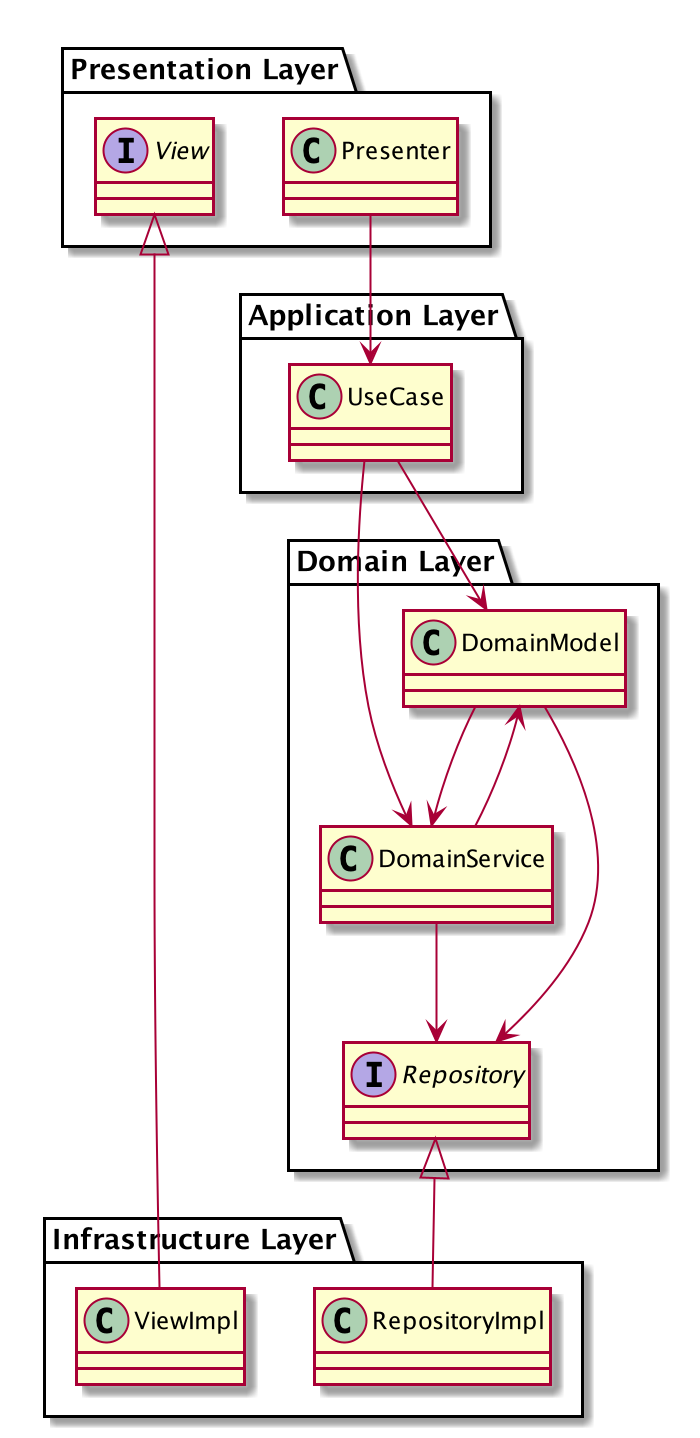

The diagram above was rendered by PlantUML. Its source (embedded in the PNG):
@startuml
package "Presentation Layer" {
    interface View
    class Presenter
}

package "Application Layer" {
    class UseCase
}

package "Domain Layer" {
    class DomainModel
    class DomainService
    interface Repository
}

package "Infrastructure Layer" {
    class ViewImpl
    class RepositoryImpl
}


View <|-- ViewImpl
Repository <|-- RepositoryImpl

Presenter --> UseCase

UseCase --> DomainModel
UseCase --> DomainService

DomainService --> Repository
DomainModel --> Repository
DomainService --> DomainModel
DomainModel --> DomainService

@enduml